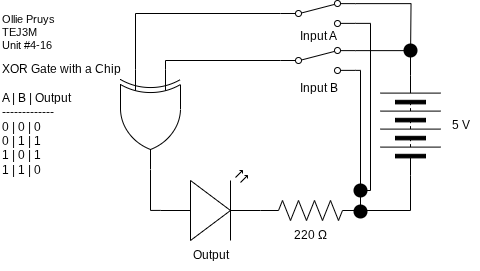

The diagram above was exported from draw.io. Its source (the exported page's mxGraphModel, read from the mxfile embedded in the PNG):
<mxGraphModel dx="511" dy="386" grid="1" gridSize="10" guides="1" tooltips="1" connect="1" arrows="1" fold="1" page="1" pageScale="1" pageWidth="850" pageHeight="1100" math="0" shadow="0">
  <root>
    <mxCell id="0" />
    <mxCell id="1" parent="0" />
    <mxCell id="2" value="Output" style="text;html=1;align=center;verticalAlign=middle;resizable=0;points=[];autosize=1;strokeColor=none;fillColor=none;" vertex="1" parent="1">
      <mxGeometry x="280" y="330" width="60" height="30" as="geometry" />
    </mxCell>
    <mxCell id="3" value="220&amp;nbsp;Ω" style="text;html=1;align=center;verticalAlign=middle;resizable=0;points=[];autosize=1;strokeColor=none;fillColor=none;" vertex="1" parent="1">
      <mxGeometry x="380" y="310" width="60" height="30" as="geometry" />
    </mxCell>
    <mxCell id="4" style="edgeStyle=orthogonalEdgeStyle;shape=connector;curved=0;rounded=0;html=1;exitX=1;exitY=0.88;exitDx=0;exitDy=0;strokeColor=default;align=center;verticalAlign=middle;fontFamily=Helvetica;fontSize=11;fontColor=default;labelBackgroundColor=default;endArrow=none;endFill=0;" edge="1" parent="1" source="6">
      <mxGeometry relative="1" as="geometry">
        <mxPoint x="470" y="300" as="targetPoint" />
        <Array as="points">
          <mxPoint x="460" y="160" />
          <mxPoint x="460" y="300" />
        </Array>
      </mxGeometry>
    </mxCell>
    <mxCell id="5" style="edgeStyle=orthogonalEdgeStyle;shape=connector;curved=0;rounded=0;html=1;exitX=1;exitY=0.12;exitDx=0;exitDy=0;strokeColor=default;align=center;verticalAlign=middle;fontFamily=Helvetica;fontSize=11;fontColor=default;labelBackgroundColor=default;endArrow=none;endFill=0;entryX=1;entryY=0.5;entryDx=0;entryDy=0;" edge="1" parent="1" source="6" target="7">
      <mxGeometry relative="1" as="geometry">
        <mxPoint x="500" y="180" as="targetPoint" />
      </mxGeometry>
    </mxCell>
    <mxCell id="6" value="" style="html=1;shape=mxgraph.electrical.electro-mechanical.twoWaySwitch;aspect=fixed;elSwitchState=2;" vertex="1" parent="1">
      <mxGeometry x="380" y="137" width="75" height="26" as="geometry" />
    </mxCell>
    <mxCell id="7" value="" style="pointerEvents=1;verticalLabelPosition=bottom;shadow=0;dashed=0;align=center;html=1;verticalAlign=top;shape=mxgraph.electrical.miscellaneous.batteryStack;fontFamily=Helvetica;fontSize=11;fontColor=default;labelBackgroundColor=default;rotation=-90;" vertex="1" parent="1">
      <mxGeometry x="460" y="185" width="100" height="60" as="geometry" />
    </mxCell>
    <mxCell id="8" value="Input B" style="text;html=1;align=center;verticalAlign=middle;resizable=0;points=[];autosize=1;strokeColor=none;fillColor=none;" vertex="1" parent="1">
      <mxGeometry x="387.5" y="163" width="60" height="30" as="geometry" />
    </mxCell>
    <mxCell id="9" value="5 V" style="text;html=1;align=center;verticalAlign=middle;resizable=0;points=[];autosize=1;strokeColor=none;fillColor=none;" vertex="1" parent="1">
      <mxGeometry x="540" y="200" width="40" height="30" as="geometry" />
    </mxCell>
    <mxCell id="10" value="&lt;div style=&quot;&quot;&gt;&lt;span style=&quot;background-color: light-dark(#ffffff, var(--ge-dark-color, #121212));&quot;&gt;Ollie Pruys&lt;/span&gt;&lt;/div&gt;&lt;div&gt;TEJ3M&lt;br&gt;Unit #4-16&lt;/div&gt;" style="text;html=1;align=left;verticalAlign=middle;resizable=0;points=[];autosize=1;strokeColor=none;fillColor=none;fontFamily=Helvetica;fontSize=11;fontColor=default;labelBackgroundColor=default;" vertex="1" parent="1">
      <mxGeometry x="100" y="97" width="80" height="50" as="geometry" />
    </mxCell>
    <mxCell id="11" value="XOR Gate with a Chip&lt;br&gt;&lt;div&gt;&lt;br&gt;&lt;/div&gt;&lt;div&gt;A | B | Output&lt;/div&gt;&lt;div&gt;-------------&lt;/div&gt;&lt;div&gt;0 | 0 | 0&lt;/div&gt;&lt;div&gt;0 | 1 | 1&lt;/div&gt;&lt;div&gt;1 | 0 | 1&lt;/div&gt;&lt;div&gt;1 | 1 | 0&lt;/div&gt;" style="text;html=1;align=left;verticalAlign=middle;resizable=0;points=[];autosize=1;strokeColor=none;fillColor=none;" vertex="1" parent="1">
      <mxGeometry x="100" y="144" width="140" height="130" as="geometry" />
    </mxCell>
    <mxCell id="12" value="" style="verticalLabelPosition=bottom;shadow=0;dashed=0;align=center;html=1;verticalAlign=top;shape=mxgraph.electrical.opto_electronics.led_2;pointerEvents=1;rotation=0;" vertex="1" parent="1">
      <mxGeometry x="260" y="260" width="100" height="70" as="geometry" />
    </mxCell>
    <mxCell id="13" value="" style="pointerEvents=1;verticalLabelPosition=bottom;shadow=0;dashed=0;align=center;html=1;verticalAlign=top;shape=mxgraph.electrical.resistors.resistor_2;fontFamily=Helvetica;fontSize=11;fontColor=default;labelBackgroundColor=default;" vertex="1" parent="1">
      <mxGeometry x="360" y="290" width="100" height="20" as="geometry" />
    </mxCell>
    <mxCell id="14" style="edgeStyle=orthogonalEdgeStyle;shape=connector;curved=0;rounded=0;html=1;exitX=0;exitY=0.5;exitDx=0;exitDy=0;entryX=1;entryY=0.5;entryDx=0;entryDy=0;entryPerimeter=0;strokeColor=default;align=center;verticalAlign=middle;fontFamily=Helvetica;fontSize=11;fontColor=default;labelBackgroundColor=default;endArrow=none;endFill=0;" edge="1" parent="1" source="7" target="13">
      <mxGeometry relative="1" as="geometry" />
    </mxCell>
    <mxCell id="15" style="edgeStyle=orthogonalEdgeStyle;shape=connector;curved=0;rounded=0;html=1;exitX=0;exitY=0.57;exitDx=0;exitDy=0;exitPerimeter=0;entryX=1;entryY=0.5;entryDx=0;entryDy=0;entryPerimeter=0;strokeColor=default;align=center;verticalAlign=middle;fontFamily=Helvetica;fontSize=11;fontColor=default;labelBackgroundColor=default;endArrow=none;endFill=0;" edge="1" parent="1" source="12">
      <mxGeometry relative="1" as="geometry">
        <mxPoint x="250" y="259" as="targetPoint" />
      </mxGeometry>
    </mxCell>
    <mxCell id="16" value="" style="shape=waypoint;sketch=0;size=6;pointerEvents=1;points=[];fillColor=none;resizable=0;rotatable=0;perimeter=centerPerimeter;snapToPoint=1;fontFamily=Helvetica;fontSize=11;fontColor=default;labelBackgroundColor=default;strokeWidth=5;" vertex="1" parent="1">
      <mxGeometry x="450" y="291" width="20" height="20" as="geometry" />
    </mxCell>
    <mxCell id="20" style="edgeStyle=orthogonalEdgeStyle;shape=connector;curved=0;rounded=0;html=1;exitX=1;exitY=0.88;exitDx=0;exitDy=0;strokeColor=default;align=center;verticalAlign=middle;fontFamily=Helvetica;fontSize=11;fontColor=default;labelBackgroundColor=default;endArrow=none;endFill=0;" edge="1" parent="1" source="22">
      <mxGeometry relative="1" as="geometry">
        <mxPoint x="460" y="280" as="targetPoint" />
        <Array as="points">
          <mxPoint x="470" y="113" />
          <mxPoint x="470" y="280" />
        </Array>
      </mxGeometry>
    </mxCell>
    <mxCell id="21" style="edgeStyle=orthogonalEdgeStyle;shape=connector;curved=0;rounded=0;html=1;exitX=1;exitY=0.12;exitDx=0;exitDy=0;strokeColor=default;align=center;verticalAlign=middle;fontFamily=Helvetica;fontSize=11;fontColor=default;labelBackgroundColor=default;endArrow=none;endFill=0;" edge="1" parent="1" source="22">
      <mxGeometry relative="1" as="geometry">
        <mxPoint x="510" y="150" as="targetPoint" />
      </mxGeometry>
    </mxCell>
    <mxCell id="22" value="" style="html=1;shape=mxgraph.electrical.electro-mechanical.twoWaySwitch;aspect=fixed;elSwitchState=2;" vertex="1" parent="1">
      <mxGeometry x="380" y="90" width="75" height="26" as="geometry" />
    </mxCell>
    <mxCell id="23" value="Input A" style="text;html=1;align=center;verticalAlign=middle;resizable=0;points=[];autosize=1;strokeColor=none;fillColor=none;" vertex="1" parent="1">
      <mxGeometry x="387.5" y="111" width="60" height="30" as="geometry" />
    </mxCell>
    <mxCell id="24" value="" style="shape=waypoint;sketch=0;size=6;pointerEvents=1;points=[];fillColor=none;resizable=0;rotatable=0;perimeter=centerPerimeter;snapToPoint=1;fontFamily=Helvetica;fontSize=11;fontColor=default;labelBackgroundColor=default;strokeWidth=5;" vertex="1" parent="1">
      <mxGeometry x="450" y="270" width="20" height="20" as="geometry" />
    </mxCell>
    <mxCell id="25" value="" style="shape=waypoint;sketch=0;size=6;pointerEvents=1;points=[];fillColor=none;resizable=0;rotatable=0;perimeter=centerPerimeter;snapToPoint=1;fontFamily=Helvetica;fontSize=11;fontColor=default;labelBackgroundColor=default;strokeWidth=5;" vertex="1" parent="1">
      <mxGeometry x="500" y="130" width="20" height="20" as="geometry" />
    </mxCell>
    <mxCell id="27" style="edgeStyle=orthogonalEdgeStyle;shape=connector;curved=0;rounded=0;html=1;exitX=0;exitY=0.25;exitDx=0;exitDy=0;exitPerimeter=0;entryX=0;entryY=0.5;entryDx=0;entryDy=0;strokeColor=default;align=center;verticalAlign=middle;fontFamily=Helvetica;fontSize=11;fontColor=default;labelBackgroundColor=default;endArrow=none;endFill=0;" edge="1" parent="1" source="26" target="6">
      <mxGeometry relative="1" as="geometry">
        <Array as="points">
          <mxPoint x="265" y="150" />
        </Array>
      </mxGeometry>
    </mxCell>
    <mxCell id="28" style="edgeStyle=orthogonalEdgeStyle;shape=connector;curved=0;rounded=0;html=1;exitX=0;exitY=0.75;exitDx=0;exitDy=0;exitPerimeter=0;entryX=0;entryY=0.5;entryDx=0;entryDy=0;strokeColor=default;align=center;verticalAlign=middle;fontFamily=Helvetica;fontSize=11;fontColor=default;labelBackgroundColor=default;endArrow=none;endFill=0;" edge="1" parent="1" source="26" target="22">
      <mxGeometry relative="1" as="geometry" />
    </mxCell>
    <mxCell id="26" value="" style="verticalLabelPosition=bottom;shadow=0;dashed=0;align=center;html=1;verticalAlign=top;shape=mxgraph.electrical.logic_gates.logic_gate;operation=xor;fontFamily=Helvetica;fontSize=11;fontColor=default;labelBackgroundColor=default;rotation=90;" vertex="1" parent="1">
      <mxGeometry x="200" y="179" width="100" height="60" as="geometry" />
    </mxCell>
  </root>
</mxGraphModel>